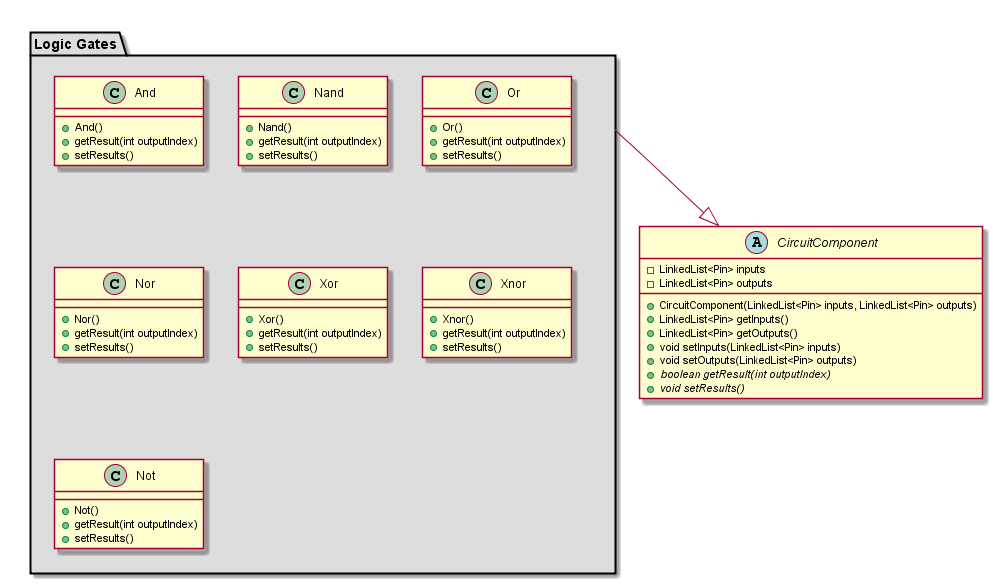

The diagram above was rendered by PlantUML. Its source (embedded in the PNG):
@startuml
package "Logic Gates" #DDDDDD {
	class And{
		+And()
		+getResult(int outputIndex)
		+setResults()
	}
	class Nand{
		+Nand()
		+getResult(int outputIndex)
		+setResults()
	}
	class Or{
		+Or()
		+getResult(int outputIndex)
		+setResults()
	}
	class Nor{
		+Nor()
		+getResult(int outputIndex)
		+setResults()
	}
	class Xor{
		+Xor()
		+getResult(int outputIndex)
		+setResults()
	}
	class Xnor{
		+Xnor()
		+getResult(int outputIndex)
		+setResults()
	}
	class Not{
		+Not()
		+getResult(int outputIndex)
		+setResults()
	}
}
abstract class CircuitComponent{
	-LinkedList<Pin> inputs
	-LinkedList<Pin> outputs
	+CircuitComponent(LinkedList<Pin> inputs, LinkedList<Pin> outputs)
	+LinkedList<Pin> getInputs()
	+LinkedList<Pin> getOutputs()
	+void setInputs(LinkedList<Pin> inputs)
	+void setOutputs(LinkedList<Pin> outputs)
	+{abstract} boolean getResult(int outputIndex)
	+{abstract} void setResults()
}
"Logic Gates" --|> CircuitComponent
@enduml